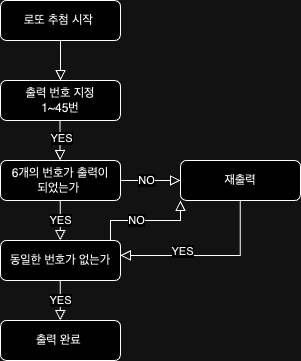

The diagram above was exported from draw.io. Its source (the exported page's mxGraphModel, read from the mxfile embedded in the PNG):
<mxGraphModel dx="1952" dy="956" grid="1" gridSize="10" guides="1" tooltips="1" connect="1" arrows="1" fold="1" page="1" pageScale="1" pageWidth="827" pageHeight="1169" math="0" shadow="0">
  <root>
    <mxCell id="WIyWlLk6GJQsqaUBKTNV-0" />
    <mxCell id="WIyWlLk6GJQsqaUBKTNV-1" parent="WIyWlLk6GJQsqaUBKTNV-0" />
    <mxCell id="WIyWlLk6GJQsqaUBKTNV-2" value="" style="rounded=0;html=1;jettySize=auto;orthogonalLoop=1;fontSize=11;endArrow=block;endFill=0;endSize=8;strokeWidth=1;shadow=0;labelBackgroundColor=none;edgeStyle=orthogonalEdgeStyle;entryX=0.5;entryY=0;entryDx=0;entryDy=0;" parent="WIyWlLk6GJQsqaUBKTNV-1" source="WIyWlLk6GJQsqaUBKTNV-3" target="YsGtGNPR6TfzinTDDems-2" edge="1">
      <mxGeometry relative="1" as="geometry" />
    </mxCell>
    <mxCell id="YsGtGNPR6TfzinTDDems-13" value="" style="edgeLabel;html=1;align=center;verticalAlign=middle;resizable=0;points=[];" vertex="1" connectable="0" parent="WIyWlLk6GJQsqaUBKTNV-2">
      <mxGeometry x="-0.1917" y="-2" relative="1" as="geometry">
        <mxPoint as="offset" />
      </mxGeometry>
    </mxCell>
    <mxCell id="WIyWlLk6GJQsqaUBKTNV-3" value="로또 추첨 시작&amp;nbsp;" style="rounded=1;whiteSpace=wrap;html=1;fontSize=12;glass=0;strokeWidth=1;shadow=0;" parent="WIyWlLk6GJQsqaUBKTNV-1" vertex="1">
      <mxGeometry x="400" y="80" width="120" height="40" as="geometry" />
    </mxCell>
    <mxCell id="YsGtGNPR6TfzinTDDems-2" value="출력 번호 지정&lt;br&gt;1~45번" style="rounded=1;whiteSpace=wrap;html=1;fontSize=12;glass=0;strokeWidth=1;shadow=0;" vertex="1" parent="WIyWlLk6GJQsqaUBKTNV-1">
      <mxGeometry x="400" y="160" width="120" height="40" as="geometry" />
    </mxCell>
    <mxCell id="YsGtGNPR6TfzinTDDems-3" value="6개의 번호가 출력이 &lt;br&gt;되었는가&amp;nbsp;" style="rounded=1;whiteSpace=wrap;html=1;fontSize=12;glass=0;strokeWidth=1;shadow=0;" vertex="1" parent="WIyWlLk6GJQsqaUBKTNV-1">
      <mxGeometry x="400" y="240" width="120" height="40" as="geometry" />
    </mxCell>
    <mxCell id="YsGtGNPR6TfzinTDDems-4" value="동일한 번호가 없는가" style="rounded=1;whiteSpace=wrap;html=1;fontSize=12;glass=0;strokeWidth=1;shadow=0;" vertex="1" parent="WIyWlLk6GJQsqaUBKTNV-1">
      <mxGeometry x="400" y="320" width="120" height="40" as="geometry" />
    </mxCell>
    <mxCell id="YsGtGNPR6TfzinTDDems-6" value="출력 완료&amp;nbsp;" style="rounded=1;whiteSpace=wrap;html=1;fontSize=12;glass=0;strokeWidth=1;shadow=0;" vertex="1" parent="WIyWlLk6GJQsqaUBKTNV-1">
      <mxGeometry x="400" y="400" width="120" height="40" as="geometry" />
    </mxCell>
    <mxCell id="YsGtGNPR6TfzinTDDems-7" value="" style="rounded=0;html=1;jettySize=auto;orthogonalLoop=1;fontSize=11;endArrow=block;endFill=0;endSize=8;strokeWidth=1;shadow=0;labelBackgroundColor=none;edgeStyle=orthogonalEdgeStyle;entryX=0.5;entryY=0;entryDx=0;entryDy=0;" edge="1" parent="WIyWlLk6GJQsqaUBKTNV-1">
      <mxGeometry relative="1" as="geometry">
        <mxPoint x="459.5" y="200" as="sourcePoint" />
        <mxPoint x="459.5" y="240" as="targetPoint" />
        <Array as="points">
          <mxPoint x="460" y="220" />
          <mxPoint x="460" y="220" />
        </Array>
      </mxGeometry>
    </mxCell>
    <mxCell id="YsGtGNPR6TfzinTDDems-14" value="YES" style="edgeLabel;html=1;align=center;verticalAlign=middle;resizable=0;points=[];" vertex="1" connectable="0" parent="YsGtGNPR6TfzinTDDems-7">
      <mxGeometry x="-0.1639" y="1" relative="1" as="geometry">
        <mxPoint as="offset" />
      </mxGeometry>
    </mxCell>
    <mxCell id="YsGtGNPR6TfzinTDDems-10" value="" style="rounded=0;html=1;jettySize=auto;orthogonalLoop=1;fontSize=11;endArrow=block;endFill=0;endSize=8;strokeWidth=1;shadow=0;labelBackgroundColor=none;edgeStyle=orthogonalEdgeStyle;entryX=0.5;entryY=0;entryDx=0;entryDy=0;" edge="1" parent="WIyWlLk6GJQsqaUBKTNV-1">
      <mxGeometry relative="1" as="geometry">
        <mxPoint x="459.72" y="280" as="sourcePoint" />
        <mxPoint x="459.72" y="320" as="targetPoint" />
        <Array as="points">
          <mxPoint x="460.22" y="300" />
          <mxPoint x="460.22" y="300" />
        </Array>
      </mxGeometry>
    </mxCell>
    <mxCell id="YsGtGNPR6TfzinTDDems-15" value="YES" style="edgeLabel;html=1;align=center;verticalAlign=middle;resizable=0;points=[];" vertex="1" connectable="0" parent="YsGtGNPR6TfzinTDDems-10">
      <mxGeometry x="0.2806" y="1" relative="1" as="geometry">
        <mxPoint x="-1" y="-6" as="offset" />
      </mxGeometry>
    </mxCell>
    <mxCell id="YsGtGNPR6TfzinTDDems-19" value="" style="rounded=0;html=1;jettySize=auto;orthogonalLoop=1;fontSize=11;endArrow=block;endFill=0;endSize=8;strokeWidth=1;shadow=0;labelBackgroundColor=none;edgeStyle=orthogonalEdgeStyle;exitX=1;exitY=0.5;exitDx=0;exitDy=0;" edge="1" parent="WIyWlLk6GJQsqaUBKTNV-1" source="YsGtGNPR6TfzinTDDems-3">
      <mxGeometry relative="1" as="geometry">
        <mxPoint x="550" y="260" as="sourcePoint" />
        <mxPoint x="580" y="260" as="targetPoint" />
        <Array as="points">
          <mxPoint x="570" y="260" />
          <mxPoint x="570" y="260" />
        </Array>
      </mxGeometry>
    </mxCell>
    <mxCell id="YsGtGNPR6TfzinTDDems-20" value="NO" style="edgeLabel;html=1;align=center;verticalAlign=middle;resizable=0;points=[];" vertex="1" connectable="0" parent="YsGtGNPR6TfzinTDDems-19">
      <mxGeometry x="-0.1639" y="1" relative="1" as="geometry">
        <mxPoint as="offset" />
      </mxGeometry>
    </mxCell>
    <mxCell id="YsGtGNPR6TfzinTDDems-22" value="재출력" style="rounded=1;whiteSpace=wrap;html=1;fontSize=12;glass=0;strokeWidth=1;shadow=0;" vertex="1" parent="WIyWlLk6GJQsqaUBKTNV-1">
      <mxGeometry x="580" y="240" width="120" height="40" as="geometry" />
    </mxCell>
    <mxCell id="YsGtGNPR6TfzinTDDems-23" value="" style="rounded=0;html=1;jettySize=auto;orthogonalLoop=1;fontSize=11;endArrow=block;endFill=0;endSize=8;strokeWidth=1;shadow=0;labelBackgroundColor=none;edgeStyle=orthogonalEdgeStyle;exitX=1;exitY=0.5;exitDx=0;exitDy=0;entryX=0;entryY=1;entryDx=0;entryDy=0;" edge="1" parent="WIyWlLk6GJQsqaUBKTNV-1" target="YsGtGNPR6TfzinTDDems-22">
      <mxGeometry relative="1" as="geometry">
        <mxPoint x="510" y="320" as="sourcePoint" />
        <mxPoint x="570" y="320" as="targetPoint" />
        <Array as="points">
          <mxPoint x="510" y="300" />
          <mxPoint x="580" y="300" />
        </Array>
      </mxGeometry>
    </mxCell>
    <mxCell id="YsGtGNPR6TfzinTDDems-24" value="NO" style="edgeLabel;html=1;align=center;verticalAlign=middle;resizable=0;points=[];" vertex="1" connectable="0" parent="YsGtGNPR6TfzinTDDems-23">
      <mxGeometry x="-0.1639" y="1" relative="1" as="geometry">
        <mxPoint as="offset" />
      </mxGeometry>
    </mxCell>
    <mxCell id="YsGtGNPR6TfzinTDDems-25" value="" style="rounded=0;html=1;jettySize=auto;orthogonalLoop=1;fontSize=11;endArrow=block;endFill=0;endSize=8;strokeWidth=1;shadow=0;labelBackgroundColor=none;edgeStyle=orthogonalEdgeStyle;entryX=0.998;entryY=0.376;entryDx=0;entryDy=0;entryPerimeter=0;" edge="1" parent="WIyWlLk6GJQsqaUBKTNV-1" target="YsGtGNPR6TfzinTDDems-4">
      <mxGeometry relative="1" as="geometry">
        <mxPoint x="639.72" y="280" as="sourcePoint" />
        <mxPoint x="640" y="340" as="targetPoint" />
        <Array as="points">
          <mxPoint x="640" y="335" />
        </Array>
      </mxGeometry>
    </mxCell>
    <mxCell id="YsGtGNPR6TfzinTDDems-26" value="YES" style="edgeLabel;html=1;align=center;verticalAlign=middle;resizable=0;points=[];" vertex="1" connectable="0" parent="YsGtGNPR6TfzinTDDems-25">
      <mxGeometry x="0.2806" y="1" relative="1" as="geometry">
        <mxPoint x="-1" y="-6" as="offset" />
      </mxGeometry>
    </mxCell>
    <mxCell id="YsGtGNPR6TfzinTDDems-27" value="" style="rounded=0;html=1;jettySize=auto;orthogonalLoop=1;fontSize=11;endArrow=block;endFill=0;endSize=8;strokeWidth=1;shadow=0;labelBackgroundColor=none;edgeStyle=orthogonalEdgeStyle;entryX=0.5;entryY=0;entryDx=0;entryDy=0;" edge="1" parent="WIyWlLk6GJQsqaUBKTNV-1">
      <mxGeometry relative="1" as="geometry">
        <mxPoint x="459.72" y="360" as="sourcePoint" />
        <mxPoint x="459.72" y="400" as="targetPoint" />
        <Array as="points">
          <mxPoint x="460.22" y="380" />
          <mxPoint x="460.22" y="380" />
        </Array>
      </mxGeometry>
    </mxCell>
    <mxCell id="YsGtGNPR6TfzinTDDems-28" value="YES" style="edgeLabel;html=1;align=center;verticalAlign=middle;resizable=0;points=[];" vertex="1" connectable="0" parent="YsGtGNPR6TfzinTDDems-27">
      <mxGeometry x="0.2806" y="1" relative="1" as="geometry">
        <mxPoint x="-1" y="-6" as="offset" />
      </mxGeometry>
    </mxCell>
  </root>
</mxGraphModel>